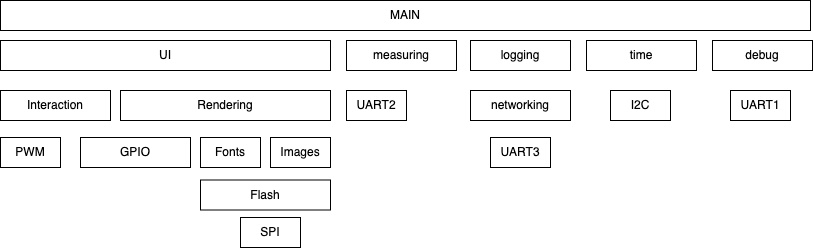

The diagram above was exported from draw.io. Its source (the exported page's mxGraphModel, read from the mxfile embedded in the PNG):
<mxGraphModel dx="1298" dy="809" grid="1" gridSize="10" guides="1" tooltips="1" connect="1" arrows="1" fold="1" page="1" pageScale="1" pageWidth="827" pageHeight="1169" math="0" shadow="0">
  <root>
    <mxCell id="0" />
    <mxCell id="1" parent="0" />
    <mxCell id="KgNzIUeSmMRCIcplDyC2-8" value="I2C" style="rounded=0;whiteSpace=wrap;html=1;" parent="1" vertex="1">
      <mxGeometry x="620" y="110" width="60" height="30" as="geometry" />
    </mxCell>
    <mxCell id="KgNzIUeSmMRCIcplDyC2-10" value="PWM" style="rounded=0;whiteSpace=wrap;html=1;" parent="1" vertex="1">
      <mxGeometry x="10" y="157" width="60" height="30" as="geometry" />
    </mxCell>
    <mxCell id="KgNzIUeSmMRCIcplDyC2-11" value="UART2" style="rounded=0;whiteSpace=wrap;html=1;" parent="1" vertex="1">
      <mxGeometry x="356" y="110" width="60" height="30" as="geometry" />
    </mxCell>
    <mxCell id="KgNzIUeSmMRCIcplDyC2-12" value="UART3" style="rounded=0;whiteSpace=wrap;html=1;" parent="1" vertex="1">
      <mxGeometry x="500" y="157" width="60" height="30" as="geometry" />
    </mxCell>
    <mxCell id="KgNzIUeSmMRCIcplDyC2-15" value="GPIO" style="rounded=0;whiteSpace=wrap;html=1;" parent="1" vertex="1">
      <mxGeometry x="90" y="157" width="110" height="30" as="geometry" />
    </mxCell>
    <mxCell id="tR1hPkgqjlBPErXmBYYJ-1" value="Fonts" style="rounded=0;whiteSpace=wrap;html=1;" parent="1" vertex="1">
      <mxGeometry x="210" y="157" width="60" height="30" as="geometry" />
    </mxCell>
    <mxCell id="tR1hPkgqjlBPErXmBYYJ-2" value="Images" style="rounded=0;whiteSpace=wrap;html=1;" parent="1" vertex="1">
      <mxGeometry x="280" y="157" width="60" height="30" as="geometry" />
    </mxCell>
    <mxCell id="tR1hPkgqjlBPErXmBYYJ-4" value="UI" style="rounded=0;whiteSpace=wrap;html=1;" parent="1" vertex="1">
      <mxGeometry x="10" y="60" width="330" height="30" as="geometry" />
    </mxCell>
    <mxCell id="tR1hPkgqjlBPErXmBYYJ-5" value="Rendering" style="rounded=0;whiteSpace=wrap;html=1;" parent="1" vertex="1">
      <mxGeometry x="130" y="110" width="210" height="30" as="geometry" />
    </mxCell>
    <mxCell id="tR1hPkgqjlBPErXmBYYJ-6" value="Interaction" style="rounded=0;whiteSpace=wrap;html=1;" parent="1" vertex="1">
      <mxGeometry x="10" y="110" width="110" height="30" as="geometry" />
    </mxCell>
    <mxCell id="tR1hPkgqjlBPErXmBYYJ-8" value="SPI" style="rounded=0;whiteSpace=wrap;html=1;" parent="1" vertex="1">
      <mxGeometry x="250" y="237" width="60" height="30" as="geometry" />
    </mxCell>
    <mxCell id="tR1hPkgqjlBPErXmBYYJ-10" value="Flash" style="rounded=0;whiteSpace=wrap;html=1;" parent="1" vertex="1">
      <mxGeometry x="210" y="199.5" width="130" height="30" as="geometry" />
    </mxCell>
    <mxCell id="tR1hPkgqjlBPErXmBYYJ-11" value="time" style="rounded=0;whiteSpace=wrap;html=1;" parent="1" vertex="1">
      <mxGeometry x="596" y="60" width="110" height="30" as="geometry" />
    </mxCell>
    <mxCell id="tR1hPkgqjlBPErXmBYYJ-12" value="networking" style="rounded=0;whiteSpace=wrap;html=1;" parent="1" vertex="1">
      <mxGeometry x="480" y="110" width="100" height="30" as="geometry" />
    </mxCell>
    <mxCell id="tR1hPkgqjlBPErXmBYYJ-13" value="logging" style="rounded=0;whiteSpace=wrap;html=1;" parent="1" vertex="1">
      <mxGeometry x="480" y="60" width="100" height="30" as="geometry" />
    </mxCell>
    <mxCell id="tR1hPkgqjlBPErXmBYYJ-14" value="measuring" style="rounded=0;whiteSpace=wrap;html=1;" parent="1" vertex="1">
      <mxGeometry x="356" y="60" width="110" height="30" as="geometry" />
    </mxCell>
    <mxCell id="tR1hPkgqjlBPErXmBYYJ-40" value="MAIN" style="rounded=0;whiteSpace=wrap;html=1;" parent="1" vertex="1">
      <mxGeometry x="10" y="20" width="810" height="30" as="geometry" />
    </mxCell>
    <mxCell id="tR1hPkgqjlBPErXmBYYJ-45" value="debug" style="rounded=0;whiteSpace=wrap;html=1;" parent="1" vertex="1">
      <mxGeometry x="722" y="60" width="100" height="30" as="geometry" />
    </mxCell>
    <mxCell id="tR1hPkgqjlBPErXmBYYJ-47" value="UART1" style="rounded=0;whiteSpace=wrap;html=1;" parent="1" vertex="1">
      <mxGeometry x="740" y="110" width="60" height="30" as="geometry" />
    </mxCell>
  </root>
</mxGraphModel>